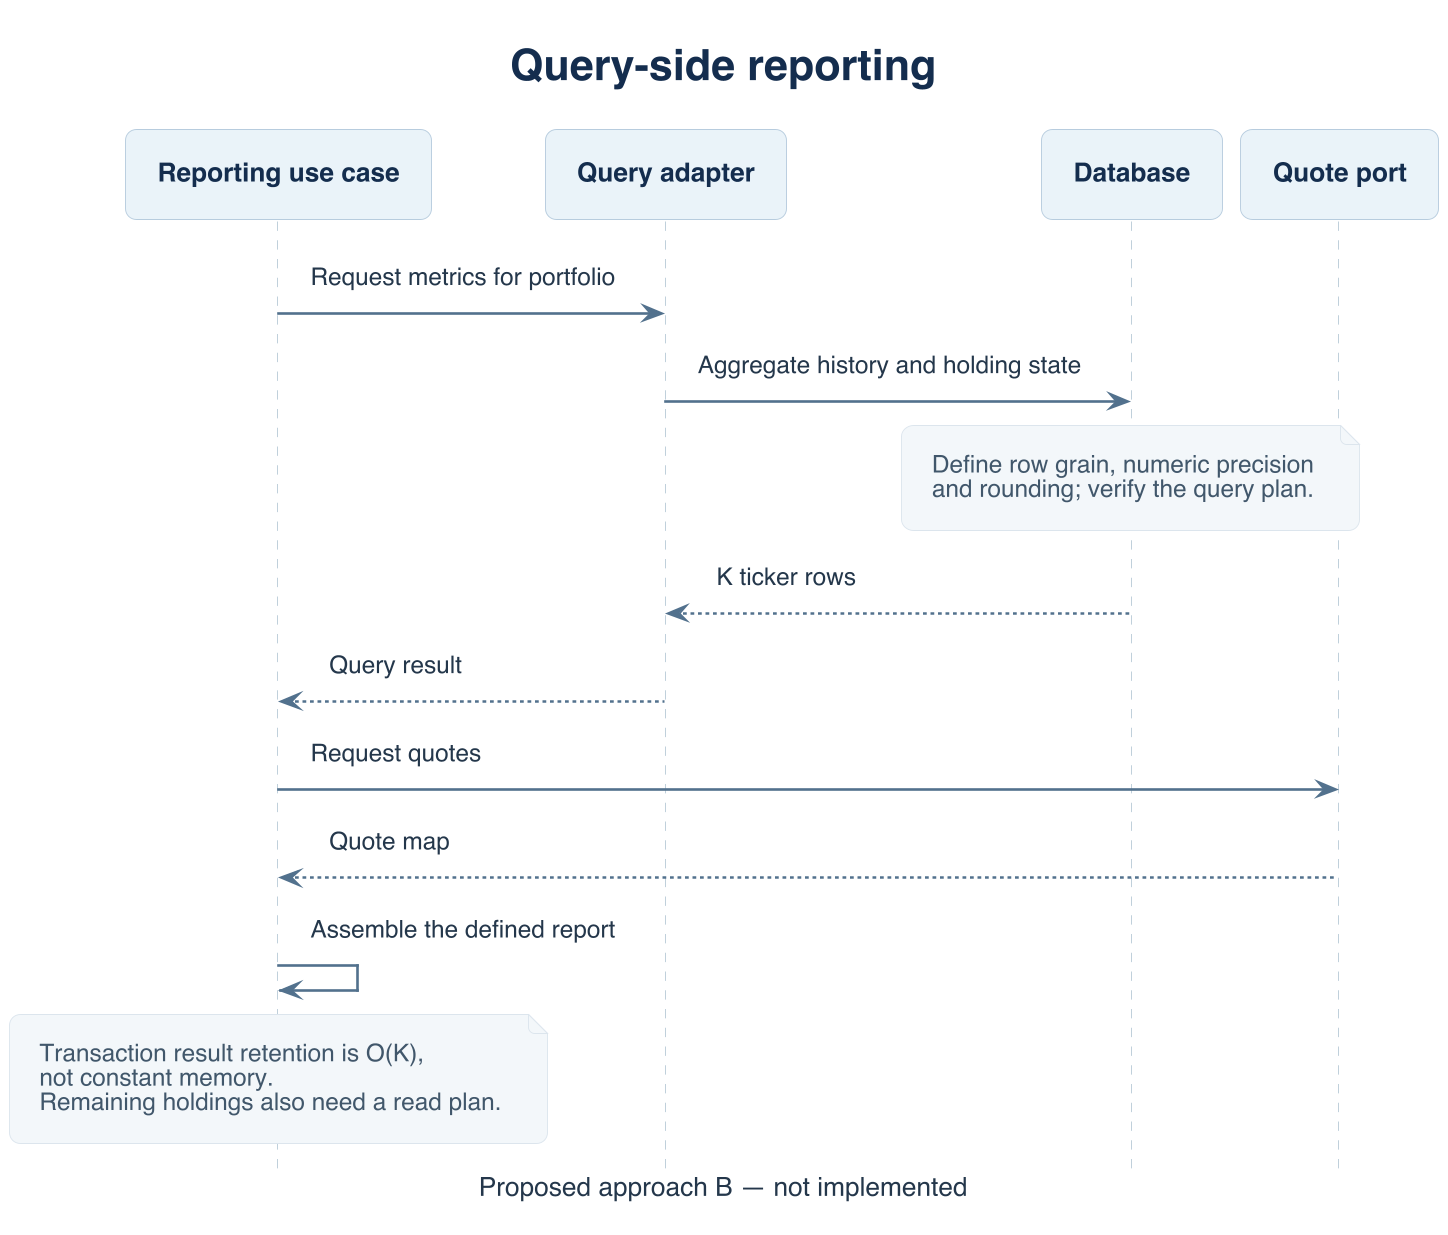

The diagram above was rendered by PlantUML. Its source (embedded in the PNG):
@startuml approachB-sequence
!include ../../sellStocks/diagrams/sell-style.puml
title Query-side reporting
caption Proposed approach B — not implemented
participant "Reporting use case" as S
participant "Query adapter" as Q
participant "Database" as D
participant "Quote port" as P
S -> Q: Request metrics for portfolio
Q -> D: Aggregate history and holding state
note over D
Define row grain, numeric precision
and rounding; verify the query plan.
end note
D --> Q: K ticker rows
Q --> S: Query result
S -> P: Request quotes
P --> S: Quote map
S -> S: Assemble the defined report
note over S
Transaction result retention is O(K),
not constant memory.
Remaining holdings also need a read plan.
end note
@enduml